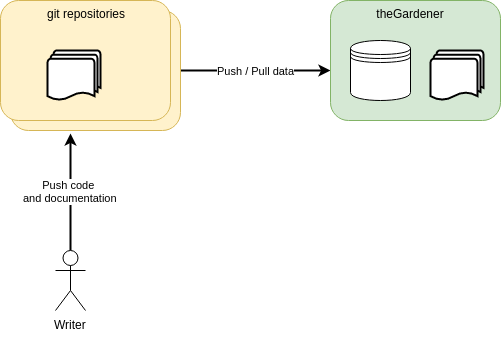

The diagram above was exported from draw.io. Its source (the exported page's mxGraphModel, read from the mxfile embedded in the PNG):
<mxGraphModel dx="1102" dy="811" grid="1" gridSize="10" guides="1" tooltips="1" connect="1" arrows="1" fold="1" page="1" pageScale="1" pageWidth="2000" pageHeight="2000" math="0" shadow="0">
  <root>
    <mxCell id="0" />
    <mxCell id="1" parent="0" />
    <mxCell id="7TnwmNjEwHjvTIjbvwe5-31" value="&lt;div&gt;Push / Pull data&lt;/div&gt;" style="edgeStyle=orthogonalEdgeStyle;rounded=0;orthogonalLoop=1;jettySize=auto;html=1;exitX=1;exitY=0.5;exitDx=0;exitDy=0;entryX=0;entryY=0.583;entryDx=0;entryDy=0;entryPerimeter=0;strokeWidth=2;" parent="1" source="7TnwmNjEwHjvTIjbvwe5-30" target="7TnwmNjEwHjvTIjbvwe5-7" edge="1">
      <mxGeometry relative="1" as="geometry" />
    </mxCell>
    <mxCell id="7TnwmNjEwHjvTIjbvwe5-30" value="" style="rounded=1;whiteSpace=wrap;html=1;fillColor=#fff2cc;strokeColor=#d6b656;" parent="1" vertex="1">
      <mxGeometry x="30" y="170" width="170" height="120" as="geometry" />
    </mxCell>
    <mxCell id="7TnwmNjEwHjvTIjbvwe5-7" value="" style="rounded=1;whiteSpace=wrap;html=1;fillColor=#d5e8d4;strokeColor=#82b366;" parent="1" vertex="1">
      <mxGeometry x="350" y="160" width="170" height="120" as="geometry" />
    </mxCell>
    <mxCell id="7TnwmNjEwHjvTIjbvwe5-32" value="&lt;div&gt;Push code &lt;br&gt;and documentation&lt;/div&gt;" style="edgeStyle=orthogonalEdgeStyle;rounded=0;orthogonalLoop=1;jettySize=auto;html=1;exitX=0.5;exitY=0;exitDx=0;exitDy=0;exitPerimeter=0;entryX=0.353;entryY=1.025;entryDx=0;entryDy=0;entryPerimeter=0;strokeWidth=2;" parent="1" edge="1">
      <mxGeometry relative="1" as="geometry">
        <mxPoint x="90" y="410" as="sourcePoint" />
        <mxPoint x="90" y="293" as="targetPoint" />
      </mxGeometry>
    </mxCell>
    <mxCell id="7TnwmNjEwHjvTIjbvwe5-24" value="&lt;div&gt;Writer&lt;/div&gt;&lt;div&gt;&lt;br&gt;&lt;/div&gt;" style="shape=umlActor;verticalLabelPosition=bottom;labelBackgroundColor=#ffffff;verticalAlign=top;html=1;outlineConnect=0;" parent="1" vertex="1">
      <mxGeometry x="75" y="410" width="30" height="60" as="geometry" />
    </mxCell>
    <mxCell id="7TnwmNjEwHjvTIjbvwe5-4" value="" style="strokeWidth=2;html=1;shape=mxgraph.flowchart.multi-document;whiteSpace=wrap;" parent="1" vertex="1">
      <mxGeometry x="450" y="210" width="53" height="50" as="geometry" />
    </mxCell>
    <mxCell id="7TnwmNjEwHjvTIjbvwe5-5" value="" style="shape=datastore;whiteSpace=wrap;html=1;" parent="1" vertex="1">
      <mxGeometry x="370" y="200" width="60" height="60" as="geometry" />
    </mxCell>
    <mxCell id="7TnwmNjEwHjvTIjbvwe5-9" value="&lt;div&gt;theGardener&lt;/div&gt;&lt;div&gt;&lt;br&gt;&lt;/div&gt;" style="text;html=1;strokeColor=none;fillColor=none;align=center;verticalAlign=middle;whiteSpace=wrap;rounded=0;" parent="1" vertex="1">
      <mxGeometry x="410" y="170" width="40" height="20" as="geometry" />
    </mxCell>
    <mxCell id="7TnwmNjEwHjvTIjbvwe5-26" value="" style="rounded=1;whiteSpace=wrap;html=1;fillColor=#fff2cc;strokeColor=#d6b656;" parent="1" vertex="1">
      <mxGeometry x="20" y="160" width="170" height="120" as="geometry" />
    </mxCell>
    <mxCell id="7TnwmNjEwHjvTIjbvwe5-27" value="" style="strokeWidth=2;html=1;shape=mxgraph.flowchart.multi-document;whiteSpace=wrap;" parent="1" vertex="1">
      <mxGeometry x="67" y="210" width="53" height="50" as="geometry" />
    </mxCell>
    <mxCell id="7TnwmNjEwHjvTIjbvwe5-29" value="&lt;div&gt;git repositories&lt;/div&gt;&lt;div&gt;&lt;br&gt;&lt;/div&gt;" style="text;html=1;strokeColor=none;fillColor=none;align=center;verticalAlign=middle;whiteSpace=wrap;rounded=0;" parent="1" vertex="1">
      <mxGeometry x="50" y="170" width="110" height="20" as="geometry" />
    </mxCell>
  </root>
</mxGraphModel>